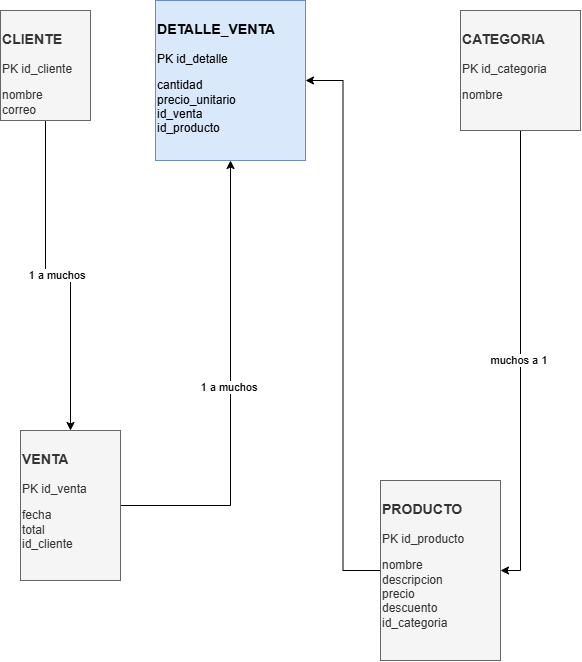

The diagram above was exported from draw.io. Its source (the exported page's mxGraphModel, read from the mxfile embedded in the PNG):
<mxGraphModel dx="1414" dy="823" grid="1" gridSize="10" guides="1" tooltips="1" connect="1" arrows="1" fold="1" page="1" pageScale="1" pageWidth="850" pageHeight="1100" math="0" shadow="0">
  <root>
    <mxCell id="0" />
    <mxCell id="1" parent="0" />
    <mxCell id="XMNXQkpv_OBEaMcaKVgO-7" edge="1" parent="1" source="XMNXQkpv_OBEaMcaKVgO-2" style="edgeStyle=orthogonalEdgeStyle;rounded=0;orthogonalLoop=1;jettySize=auto;html=1;" target="XMNXQkpv_OBEaMcaKVgO-3" value="1 a muchos&amp;nbsp;">
      <mxGeometry relative="1" as="geometry" />
    </mxCell>
    <mxCell id="XMNXQkpv_OBEaMcaKVgO-2" parent="1" style="text;whiteSpace=wrap;html=1;fillColor=#f5f5f5;fontColor=#333333;strokeColor=#666666;" value="&lt;h3&gt;&lt;span&gt;CLIENTE&lt;/span&gt;&lt;/h3&gt;&lt;p&gt;&lt;span&gt;&lt;span&gt;&lt;span&gt;PK&lt;/span&gt;&lt;/span&gt; &lt;span&gt;id_cliente&lt;/span&gt;&lt;/span&gt;&lt;/p&gt;&lt;p&gt;&lt;span&gt;nombre&lt;/span&gt;&#10;&lt;span&gt;correo&lt;/span&gt;&lt;/p&gt;" vertex="1">
      <mxGeometry height="110" width="90" x="120" y="70" as="geometry" />
    </mxCell>
    <mxCell id="XMNXQkpv_OBEaMcaKVgO-8" edge="1" parent="1" source="XMNXQkpv_OBEaMcaKVgO-3" style="edgeStyle=orthogonalEdgeStyle;rounded=0;orthogonalLoop=1;jettySize=auto;html=1;" target="XMNXQkpv_OBEaMcaKVgO-4" value="1 a muchos&amp;nbsp;">
      <mxGeometry relative="1" as="geometry" />
    </mxCell>
    <mxCell id="XMNXQkpv_OBEaMcaKVgO-3" parent="1" style="text;whiteSpace=wrap;html=1;fillColor=#f5f5f5;fontColor=#333333;strokeColor=#666666;" value="&lt;h3&gt;&lt;span&gt;VENTA&lt;/span&gt;&lt;/h3&gt;&lt;p&gt;&lt;span&gt;&lt;span&gt;&lt;span&gt;PK&lt;/span&gt;&lt;/span&gt; &lt;span&gt;id_venta&lt;/span&gt;&lt;/span&gt;&lt;/p&gt;&lt;p&gt;&lt;span&gt;fecha&lt;/span&gt;&#10;&lt;span&gt;total&lt;/span&gt;&#10;&lt;span&gt;id_cliente&lt;/span&gt;&lt;/p&gt;" vertex="1">
      <mxGeometry height="150" width="100" x="140" y="490" as="geometry" />
    </mxCell>
    <mxCell id="XMNXQkpv_OBEaMcaKVgO-4" parent="1" style="text;whiteSpace=wrap;html=1;fillColor=#dae8fc;strokeColor=#6c8ebf;" value="&lt;h3&gt;&lt;span&gt;DETALLE_VENTA&lt;/span&gt;&lt;/h3&gt;&lt;p&gt;&lt;span&gt;&lt;span&gt;&lt;span&gt;PK&lt;/span&gt;&lt;/span&gt; &lt;span&gt;id_detalle&lt;/span&gt;&lt;/span&gt;&lt;/p&gt;&lt;p&gt;&lt;span&gt;cantidad&lt;/span&gt;&#10;&lt;span&gt;precio_unitario&lt;/span&gt;&#10;&lt;span&gt;id_venta&lt;/span&gt;&#10;&lt;span&gt;id_producto&lt;/span&gt;&lt;/p&gt;" vertex="1">
      <mxGeometry height="160" width="150" x="275" y="60" as="geometry" />
    </mxCell>
    <mxCell id="XMNXQkpv_OBEaMcaKVgO-9" edge="1" parent="1" source="XMNXQkpv_OBEaMcaKVgO-5" style="edgeStyle=orthogonalEdgeStyle;rounded=0;orthogonalLoop=1;jettySize=auto;html=1;entryX=1;entryY=0.5;entryDx=0;entryDy=0;" target="XMNXQkpv_OBEaMcaKVgO-4">
      <mxGeometry relative="1" as="geometry" />
    </mxCell>
    <mxCell id="XMNXQkpv_OBEaMcaKVgO-5" parent="1" style="text;whiteSpace=wrap;html=1;fillColor=#f5f5f5;fontColor=#333333;strokeColor=#666666;" value="&lt;h3&gt;&lt;span&gt;PRODUCTO&lt;/span&gt;&lt;/h3&gt;&lt;p&gt;&lt;span&gt;&lt;span&gt;&lt;span&gt;PK&lt;/span&gt;&lt;/span&gt; &lt;span&gt;id_producto&lt;/span&gt;&lt;/span&gt;&lt;/p&gt;&lt;p&gt;&lt;span&gt;nombre&lt;/span&gt;&#10;&lt;span&gt;descripcion&lt;/span&gt;&#10;&lt;span&gt;precio&lt;/span&gt;&#10;&lt;span&gt;descuento&lt;/span&gt;&#10;&lt;span&gt;id_categoria&lt;/span&gt;&lt;/p&gt;" vertex="1">
      <mxGeometry height="180" width="120" x="500" y="540" as="geometry" />
    </mxCell>
    <mxCell id="XMNXQkpv_OBEaMcaKVgO-10" edge="1" parent="1" source="XMNXQkpv_OBEaMcaKVgO-6" style="edgeStyle=orthogonalEdgeStyle;rounded=0;orthogonalLoop=1;jettySize=auto;html=1;entryX=1;entryY=0.5;entryDx=0;entryDy=0;" target="XMNXQkpv_OBEaMcaKVgO-5" value="muchos a 1&amp;nbsp;">
      <mxGeometry relative="1" as="geometry" />
    </mxCell>
    <mxCell id="XMNXQkpv_OBEaMcaKVgO-6" parent="1" style="text;whiteSpace=wrap;html=1;fillColor=#f5f5f5;fontColor=#333333;strokeColor=#666666;" value="&lt;h3&gt;&lt;span&gt;CATEGORIA&lt;/span&gt;&lt;/h3&gt;&lt;p&gt;&lt;span&gt;&lt;span&gt;&lt;span&gt;PK&lt;/span&gt;&lt;/span&gt; &lt;span&gt;id_categoria&lt;/span&gt;&lt;/span&gt;&lt;/p&gt;&lt;p&gt;&lt;span&gt;nombre&lt;/span&gt;&lt;/p&gt;" vertex="1">
      <mxGeometry height="120" width="120" x="580" y="70" as="geometry" />
    </mxCell>
  </root>
</mxGraphModel>